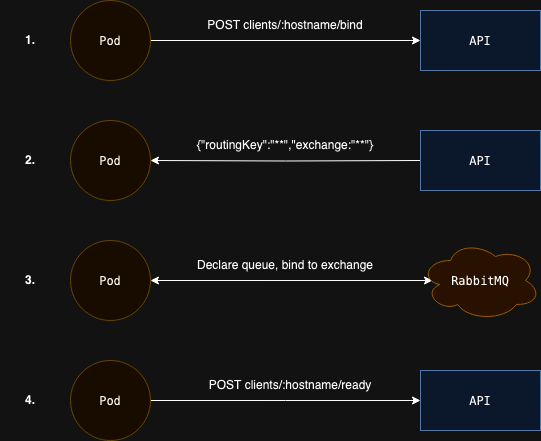

The diagram above was exported from draw.io. Its source (the exported page's mxGraphModel, read from the mxfile embedded in the PNG):
<mxGraphModel dx="2261" dy="735" grid="1" gridSize="10" guides="1" tooltips="1" connect="1" arrows="1" fold="1" page="1" pageScale="1" pageWidth="827" pageHeight="1169" math="0" shadow="0">
  <root>
    <mxCell id="0" />
    <mxCell id="1" parent="0" />
    <mxCell id="i_MxagHvuCTIrXfpViRD-5" value="POST clients/:hostname/bind" style="text;html=1;strokeColor=none;fillColor=none;align=center;verticalAlign=middle;whiteSpace=wrap;rounded=0;" parent="1" vertex="1">
      <mxGeometry x="140" y="50" width="230" height="30" as="geometry" />
    </mxCell>
    <mxCell id="i_MxagHvuCTIrXfpViRD-7" value="{&quot;routingKey&quot;:&quot;**&quot;,&quot;exchange:&quot;**&quot;}" style="text;html=1;strokeColor=none;fillColor=none;align=center;verticalAlign=middle;whiteSpace=wrap;rounded=0;" parent="1" vertex="1">
      <mxGeometry x="140" y="170" width="230" height="30" as="geometry" />
    </mxCell>
    <mxCell id="i_MxagHvuCTIrXfpViRD-11" style="edgeStyle=orthogonalEdgeStyle;rounded=0;orthogonalLoop=1;jettySize=auto;html=1;entryX=0;entryY=0.5;entryDx=0;entryDy=0;" parent="1" source="i_MxagHvuCTIrXfpViRD-8" target="i_MxagHvuCTIrXfpViRD-10" edge="1">
      <mxGeometry relative="1" as="geometry" />
    </mxCell>
    <mxCell id="i_MxagHvuCTIrXfpViRD-8" value="&lt;div style=&quot;font-family: &amp;quot;Menlo&amp;quot;, monospace; font-size: 9pt;&quot;&gt;Pod&lt;/div&gt;" style="ellipse;whiteSpace=wrap;html=1;aspect=fixed;fillColor=#fff2cc;strokeColor=#d6b656;" parent="1" vertex="1">
      <mxGeometry x="40" y="40" width="80" height="80" as="geometry" />
    </mxCell>
    <mxCell id="i_MxagHvuCTIrXfpViRD-10" value="&lt;div style=&quot;font-family: &amp;quot;Menlo&amp;quot;, monospace; font-size: 9pt;&quot;&gt;API&lt;/div&gt;" style="rounded=0;whiteSpace=wrap;html=1;fillColor=#dae8fc;strokeColor=#6c8ebf;" parent="1" vertex="1">
      <mxGeometry x="390" y="50" width="120" height="60" as="geometry" />
    </mxCell>
    <mxCell id="i_MxagHvuCTIrXfpViRD-14" value="&lt;div style=&quot;font-family: &amp;quot;Menlo&amp;quot;, monospace; font-size: 9pt;&quot;&gt;Pod&lt;/div&gt;" style="ellipse;whiteSpace=wrap;html=1;aspect=fixed;fillColor=#fff2cc;strokeColor=#d6b656;" parent="1" vertex="1">
      <mxGeometry x="40" y="160" width="80" height="80" as="geometry" />
    </mxCell>
    <mxCell id="i_MxagHvuCTIrXfpViRD-16" style="edgeStyle=orthogonalEdgeStyle;rounded=0;orthogonalLoop=1;jettySize=auto;html=1;entryX=1;entryY=0.5;entryDx=0;entryDy=0;" parent="1" target="i_MxagHvuCTIrXfpViRD-14" edge="1">
      <mxGeometry relative="1" as="geometry">
        <mxPoint x="390" y="200" as="sourcePoint" />
      </mxGeometry>
    </mxCell>
    <mxCell id="i_MxagHvuCTIrXfpViRD-21" style="edgeStyle=orthogonalEdgeStyle;rounded=0;orthogonalLoop=1;jettySize=auto;html=1;entryX=0.1;entryY=0.5;entryDx=0;entryDy=0;entryPerimeter=0;startArrow=classic;startFill=1;" parent="1" source="i_MxagHvuCTIrXfpViRD-17" target="i_MxagHvuCTIrXfpViRD-19" edge="1">
      <mxGeometry relative="1" as="geometry" />
    </mxCell>
    <mxCell id="i_MxagHvuCTIrXfpViRD-17" value="&lt;div style=&quot;font-family: &amp;quot;Menlo&amp;quot;, monospace; font-size: 9pt;&quot;&gt;Pod&lt;/div&gt;" style="ellipse;whiteSpace=wrap;html=1;aspect=fixed;fillColor=#fff2cc;strokeColor=#d6b656;" parent="1" vertex="1">
      <mxGeometry x="40" y="280" width="80" height="80" as="geometry" />
    </mxCell>
    <mxCell id="i_MxagHvuCTIrXfpViRD-19" value="&lt;div style=&quot;font-family: &amp;quot;Menlo&amp;quot;, monospace; font-size: 9pt;&quot;&gt;RabbitMQ&lt;/div&gt;" style="ellipse;shape=cloud;whiteSpace=wrap;html=1;fillColor=#ffe6cc;strokeColor=#d79b00;" parent="1" vertex="1">
      <mxGeometry x="390" y="280" width="120" height="80" as="geometry" />
    </mxCell>
    <mxCell id="i_MxagHvuCTIrXfpViRD-22" value="Declare queue, bind to exchange" style="text;html=1;strokeColor=none;fillColor=none;align=center;verticalAlign=middle;whiteSpace=wrap;rounded=0;" parent="1" vertex="1">
      <mxGeometry x="145" y="290" width="220" height="30" as="geometry" />
    </mxCell>
    <mxCell id="i_MxagHvuCTIrXfpViRD-26" style="edgeStyle=orthogonalEdgeStyle;rounded=0;orthogonalLoop=1;jettySize=auto;html=1;entryX=0;entryY=0.5;entryDx=0;entryDy=0;" parent="1" source="i_MxagHvuCTIrXfpViRD-24" edge="1">
      <mxGeometry relative="1" as="geometry">
        <mxPoint x="390" y="440" as="targetPoint" />
      </mxGeometry>
    </mxCell>
    <mxCell id="i_MxagHvuCTIrXfpViRD-24" value="&lt;div style=&quot;font-family: &amp;quot;Menlo&amp;quot;, monospace; font-size: 9pt;&quot;&gt;Pod&lt;/div&gt;" style="ellipse;whiteSpace=wrap;html=1;aspect=fixed;fillColor=#fff2cc;strokeColor=#d6b656;" parent="1" vertex="1">
      <mxGeometry x="40" y="400" width="80" height="80" as="geometry" />
    </mxCell>
    <mxCell id="i_MxagHvuCTIrXfpViRD-27" value="POST clients/:hostname/ready" style="text;html=1;strokeColor=none;fillColor=none;align=center;verticalAlign=middle;whiteSpace=wrap;rounded=0;" parent="1" vertex="1">
      <mxGeometry x="130" y="410" width="260" height="30" as="geometry" />
    </mxCell>
    <mxCell id="i_MxagHvuCTIrXfpViRD-28" value="&lt;b&gt;1.&lt;/b&gt;" style="text;html=1;strokeColor=none;fillColor=none;align=center;verticalAlign=middle;whiteSpace=wrap;rounded=0;" parent="1" vertex="1">
      <mxGeometry x="-30" y="65" width="60" height="30" as="geometry" />
    </mxCell>
    <mxCell id="i_MxagHvuCTIrXfpViRD-29" value="&lt;b&gt;2.&lt;/b&gt;" style="text;html=1;strokeColor=none;fillColor=none;align=center;verticalAlign=middle;whiteSpace=wrap;rounded=0;" parent="1" vertex="1">
      <mxGeometry x="-30" y="185" width="60" height="30" as="geometry" />
    </mxCell>
    <mxCell id="i_MxagHvuCTIrXfpViRD-30" value="&lt;b&gt;3.&lt;/b&gt;" style="text;html=1;strokeColor=none;fillColor=none;align=center;verticalAlign=middle;whiteSpace=wrap;rounded=0;" parent="1" vertex="1">
      <mxGeometry x="-30" y="305" width="60" height="30" as="geometry" />
    </mxCell>
    <mxCell id="i_MxagHvuCTIrXfpViRD-31" value="&lt;b&gt;4.&lt;/b&gt;" style="text;html=1;strokeColor=none;fillColor=none;align=center;verticalAlign=middle;whiteSpace=wrap;rounded=0;" parent="1" vertex="1">
      <mxGeometry x="-30" y="425" width="60" height="30" as="geometry" />
    </mxCell>
    <mxCell id="CjuB1XdkRb-A-BqLi37n-1" value="&lt;div style=&quot;font-family: &amp;quot;Menlo&amp;quot;, monospace; font-size: 9pt;&quot;&gt;API&lt;/div&gt;" style="rounded=0;whiteSpace=wrap;html=1;fillColor=#dae8fc;strokeColor=#6c8ebf;" vertex="1" parent="1">
      <mxGeometry x="390" y="170" width="120" height="60" as="geometry" />
    </mxCell>
    <mxCell id="CjuB1XdkRb-A-BqLi37n-2" value="&lt;div style=&quot;font-family: &amp;quot;Menlo&amp;quot;, monospace; font-size: 9pt;&quot;&gt;API&lt;/div&gt;" style="rounded=0;whiteSpace=wrap;html=1;fillColor=#dae8fc;strokeColor=#6c8ebf;" vertex="1" parent="1">
      <mxGeometry x="390" y="410" width="120" height="60" as="geometry" />
    </mxCell>
  </root>
</mxGraphModel>